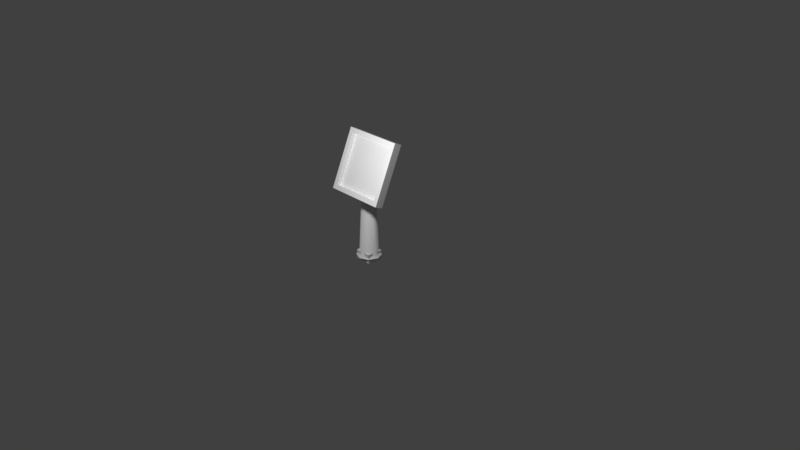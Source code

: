 # Source: puzzle-table-brick.blend  (saved by Blender 2.80.58; exported with 4.5.12 LTS)
import bpy
from mathutils import Matrix  # noqa: F401  (used for matrix-valued properties, if any)

bpy.ops.wm.read_factory_settings(use_empty=True)
scene = bpy.context.scene
scene.name = 'Scene'

# ---- collections
col_collection_1 = bpy.data.collections.new('Collection 1'); scene.collection.children.link(col_collection_1)

# ---- materials (node trees are filled in below, after node groups)
mat_white_material = bpy.data.materials.new('white-material')
mat_white_material.use_transparent_shadow = False
mat_white_material.roughness = 0.25
mat_panel_material = bpy.data.materials.new('panel-material')
mat_panel_material.use_transparent_shadow = False
mat_panel_material.roughness = 0.25

# ---- material node trees
mat_white_material.use_nodes = True; mat_white_material.node_tree.nodes.clear()
_N = mat_white_material.node_tree.nodes; _L = mat_white_material.node_tree.links
n0 = _N.new('ShaderNodeOutputMaterial'); n0.name = 'Material Output'; n0.location = (300, 300)
n1 = _N.new('ShaderNodeBsdfPrincipled'); n1.name = 'Principled BSDF'; n1.location = (10, 300)
n1.distribution = 'GGX'
n1.subsurface_method = 'BURLEY'
n1.inputs[0].default_value = (1.0, 1.0, 1.0, 1.0)
n1.inputs[1].default_value = 0.3904
n1.inputs[2].default_value = 0.885
n1.inputs[3].default_value = 1.45
_L.new(n1.outputs[0], n0.inputs[0])
n0.is_active_output = True
mat_panel_material.use_nodes = True; mat_panel_material.node_tree.nodes.clear()
_N = mat_panel_material.node_tree.nodes; _L = mat_panel_material.node_tree.links
n0 = _N.new('ShaderNodeOutputMaterial'); n0.name = 'Material Output'; n0.location = (341, 326)
n1 = _N.new('ShaderNodeBsdfPrincipled'); n1.name = 'Principled BSDF'; n1.location = (10, 300)
n1.distribution = 'GGX'
n1.subsurface_method = 'BURLEY'
n1.inputs[3].default_value = 1.45
_L.new(n1.outputs[0], n0.inputs[0])
n0.is_active_output = True

# ---- world
world_world = bpy.data.worlds.new('World'); scene.world = world_world
world_world.color = (0.05088, 0.05088, 0.05088)
world_world.use_sun_shadow = False
world_world.sun_shadow_jitter_overblur = 0.0
world_world.cycles.sampling_method = 'MANUAL'

# ---- cameras
cam_camera = bpy.data.cameras.new('Camera')
cam_camera.clip_end = 100.0
cam_camera.lens = 35.0
cam_camera.sensor_width = 32.0
cam_camera.sensor_height = 18.0
cam_camera.ortho_scale = 7.314
cam_camera.dof.focus_distance = 0.0
cam_camera.dof.aperture_fstop = 128.0

# ---- lights
light_lamp = bpy.data.lights.new('Lamp', 'POINT')
light_lamp.transmission_factor = 0.0
light_lamp.cutoff_distance = 30.0
light_lamp.energy = 100.0
light_lamp.shadow_buffer_clip_start = 1.001
light_lamp.shadow_soft_size = 0.1
light_lamp.shadow_maximum_resolution = 0.006
light_lamp.use_absolute_resolution = True

# ---- meshes
me_table = bpy.data.meshes.new('table')
me_table.from_pydata([(-0.4, -0.1309, 0.8253), (-0.3417, -0.2101, 0.9234), (-0.4, 0.1885, 1.559), (-0.3417, 0.06272, 1.55), (0.4, -0.1309, 0.8253), (0.3417, -0.2101, 0.9234), (0.4, 0.1885, 1.559), (0.3417, 0.06272, 1.55), (-0.4, -0.2334, 0.8699), (-0.4, 0.08602, 1.603), (0.4, 0.08602, 1.603), (0.4, -0.2334, 0.8699), (-0.3417, -0.1577, 0.9006), (-0.3417, 0.1152, 1.527), (0.3417, -0.1577, 0.9006), (0.3417, 0.1152, 1.527), (2.493e-09, 0.1668, 8.941e-08), (-6.364e-16, 0.06818, 1.305), (0.118, 0.118, 8.941e-08), (0.08839, 0.05356, 1.272), (0.1668, -6.98e-09, 8.941e-08), (0.125, 0.01827, 1.191), (0.118, -0.118, 8.941e-08), (0.08839, -0.01702, 1.11), (-1.209e-08, -0.1668, 8.941e-08), (-1.093e-08, -0.03164, 1.076), (-0.118, -0.118, 8.941e-08), (-0.08839, -0.01702, 1.11), (-0.1668, 2.301e-09, 8.941e-08), (-0.125, 0.01827, 1.191), (-0.118, 0.118, 8.941e-08), (-0.08839, 0.05356, 1.272), (-2.024e-17, 0.1245, 0.02908), (0.08839, 0.08806, 0.02847), (0.125, -5.447e-09, 0.02698), (0.08839, -0.08806, 0.0255), (-1.093e-08, -0.1245, 0.02488), (-0.08839, -0.08806, 0.0255), (-0.125, 1.482e-09, 0.02698), (-0.08839, 0.08806, 0.02847), (-0.3417, -0.1577, 0.9006), (-0.3417, 0.1152, 1.527), (0.3417, -0.1577, 0.9006), (0.3417, 0.1152, 1.527)], [], [(0, 8, 9, 2), (2, 9, 10, 6), (6, 10, 11, 4), (4, 11, 8, 0), (2, 6, 4, 0), (1, 5, 14, 12), (1, 3, 9, 8), (3, 7, 10, 9), (7, 5, 11, 10), (5, 1, 8, 11), (14, 15, 43, 42), (7, 3, 13, 15), (5, 7, 15, 14), (3, 1, 12, 13), (32, 17, 19, 33), (33, 19, 21, 34), (34, 21, 23, 35), (35, 23, 25, 36), (36, 25, 27, 37), (37, 27, 29, 38), (38, 29, 31, 39), (39, 31, 17, 32), (30, 39, 32, 16), (28, 38, 39, 30), (26, 37, 38, 28), (24, 36, 37, 26), (22, 35, 36, 24), (20, 34, 35, 22), (18, 33, 34, 20), (16, 32, 33, 18), (13, 12, 40, 41), (12, 14, 42, 40), (15, 13, 41, 43)])
me_table.polygons.foreach_set('use_smooth', [0, 0, 0, 0, 0, 0, 0, 0, 0, 0, 0, 0, 0, 0, 1, 1, 1, 1, 1, 1, 1, 1, 1, 1, 1, 1, 1, 1, 1, 1, 0, 0, 0])
_uv = me_table.uv_layers.new(name='UVMap')
_uv.uv.foreach_set('vector', [0.375, 0.0, 0.625, 0.0, 0.625, 0.25, 0.375, 0.25, 0.375, 0.25, 0.625, 0.25, 0.625, 0.5, 0.375, 0.5, 0.375, 0.5, 0.625, 0.5, 0.625, 0.75, 0.375, 0.75, 0.375, 0.75, 0.625, 0.75, 0.625, 1.0, 0.375, 1.0, 0.125, 0.5, 0.375, 0.5, 0.375, 0.75, 0.125, 0.75, 0.8568, 0.7318, 0.6432, 0.7318, 0.6432, 0.7318, 0.8568, 0.7318, 0.8568, 0.7318, 0.8568, 0.5182, 0.875, 0.5, 0.875, 0.75, 0.8568, 0.5182, 0.6432, 0.5182, 0.625, 0.5, 0.875, 0.5, 0.6432, 0.5182, 0.6432, 0.7318, 0.625, 0.75, 0.625, 0.5, 0.6432, 0.7318, 0.8568, 0.7318, 0.875, 0.75, 0.625, 0.75, 0.6432, 0.7318, 0.6432, 0.5182, 0.6432, 0.5182, 0.6432, 0.7318, 0.6432, 0.5182, 0.8568, 0.5182, 0.8568, 0.5182, 0.6432, 0.5182, 0.6432, 0.7318, 0.6432, 0.5182, 0.6432, 0.5182, 0.6432, 0.7318, 0.8568, 0.5182, 0.8568, 0.7318, 0.8568, 0.7318, 0.8568, 0.5182, 1.0, 0.5, 1.0, 1.0, 0.875, 1.0, 0.875, 0.5, 0.875, 0.5, 0.875, 1.0, 0.75, 1.0, 0.75, 0.5, 0.75, 0.5, 0.75, 1.0, 0.625, 1.0, 0.625, 0.5, 0.625, 0.5, 0.625, 1.0, 0.5, 1.0, 0.5, 0.5, 0.5, 0.5, 0.5, 1.0, 0.375, 1.0, 0.375, 0.5, 0.375, 0.5, 0.375, 1.0, 0.25, 1.0, 0.25, 0.5, 0.25, 0.5, 0.25, 1.0, 0.125, 1.0, 0.125, 0.5, 0.125, 0.5, 0.125, 1.0, 0.0, 1.0, 0.0, 0.5, 0.125, 0.0, 0.125, 0.5, 0.0, 0.5, 0.0, 0.0, 0.25, 0.0, 0.25, 0.5, 0.125, 0.5, 0.125, 0.0, 0.375, 0.0, 0.375, 0.5, 0.25, 0.5, 0.25, 0.0, 0.5, 0.0, 0.5, 0.5, 0.375, 0.5, 0.375, 0.0, 0.625, 0.0, 0.625, 0.5, 0.5, 0.5, 0.5, 0.0, 0.75, 0.0, 0.75, 0.5, 0.625, 0.5, 0.625, 0.0, 0.875, 0.0, 0.875, 0.5, 0.75, 0.5, 0.75, 0.0, 1.0, 0.0, 1.0, 0.5, 0.875, 0.5, 0.875, 0.0, 0.8568, 0.5182, 0.8568, 0.7318, 0.8568, 0.7318, 0.8568, 0.5182, 0.8568, 0.7318, 0.6432, 0.7318, 0.6432, 0.7318, 0.8568, 0.7318, 0.6432, 0.5182, 0.8568, 0.5182, 0.8568, 0.5182, 0.6432, 0.5182])
me_table.materials.append(mat_white_material)
me_table.use_remesh_preserve_volume = False
me_table.use_remesh_preserve_attributes = False
me_table.use_mirror_vertex_groups = False
me_table.update()
me_brick = bpy.data.meshes.new('brick')
me_brick.from_pydata([(0.11, -0.1096, -0.0625), (-0.11, 0.1096, 0.0625), (0.11, 0.1096, 0.0625), (-0.11, -0.1096, -0.0625), (0.11, 0.11, -0.06178), (-0.11, -0.11, 0.06178), (0.11, -0.11, 0.06178), (-0.11, 0.11, -0.06178)], [], [(1, 7, 3, 5), (2, 4, 7, 1), (5, 3, 0, 6), (6, 0, 4, 2), (2, 1, 5, 6), (4, 0, 3, 7)])
_uv = me_brick.uv_layers.new(name='UVMap')
_uv.uv.foreach_set('vector', [0.8568, 0.5182, 0.8568, 0.5182, 0.8568, 0.5894, 0.8568, 0.5894, 0.7856, 0.5182, 0.7856, 0.5182, 0.8568, 0.5182, 0.8568, 0.5182, 0.8568, 0.5894, 0.8568, 0.5894, 0.7856, 0.5894, 0.7856, 0.5894, 0.7856, 0.5894, 0.7856, 0.5894, 0.7856, 0.5182, 0.7856, 0.5182, 0.7856, 0.5182, 0.8568, 0.5182, 0.8568, 0.5894, 0.7856, 0.5894, 0.7856, 0.5182, 0.7856, 0.5894, 0.8568, 0.5894, 0.8568, 0.5182])
me_brick.materials.append(mat_white_material)
me_brick.use_remesh_preserve_volume = False
me_brick.use_remesh_preserve_attributes = False
me_brick.use_mirror_vertex_groups = False
me_brick.update()
me_table_002 = bpy.data.meshes.new('table.002')
me_table_002.from_pydata([], [], [])
_uv = me_table_002.uv_layers.new(name='UVMap')
_uv.uv.foreach_set('vector', [])
me_table_002.materials.append(mat_white_material)
me_table_002.use_remesh_preserve_volume = False
me_table_002.use_remesh_preserve_attributes = False
me_table_002.use_mirror_vertex_groups = False
me_table_002.update()
me_table_003 = bpy.data.meshes.new('table.003')
me_table_003.from_pydata([], [], [])
_uv = me_table_003.uv_layers.new(name='UVMap')
_uv.uv.foreach_set('vector', [])
me_table_003.materials.append(mat_white_material)
me_table_003.use_remesh_preserve_volume = False
me_table_003.use_remesh_preserve_attributes = False
me_table_003.use_mirror_vertex_groups = False
me_table_003.update()
me_table_004 = bpy.data.meshes.new('table.004')
me_table_004.from_pydata([], [], [])
_uv = me_table_004.uv_layers.new(name='UVMap')
_uv.uv.foreach_set('vector', [])
me_table_004.materials.append(mat_white_material)
me_table_004.use_remesh_preserve_volume = False
me_table_004.use_remesh_preserve_attributes = False
me_table_004.use_mirror_vertex_groups = False
me_table_004.update()
me_table_005 = bpy.data.meshes.new('table.005')
me_table_005.from_pydata([], [], [])
_uv = me_table_005.uv_layers.new(name='UVMap')
_uv.uv.foreach_set('vector', [])
me_table_005.materials.append(mat_white_material)
me_table_005.use_remesh_preserve_volume = False
me_table_005.use_remesh_preserve_attributes = False
me_table_005.use_mirror_vertex_groups = False
me_table_005.update()
me_table_006 = bpy.data.meshes.new('table.006')
me_table_006.from_pydata([], [], [])
_uv = me_table_006.uv_layers.new(name='UVMap')
_uv.uv.foreach_set('vector', [])
me_table_006.materials.append(mat_white_material)
me_table_006.use_remesh_preserve_volume = False
me_table_006.use_remesh_preserve_attributes = False
me_table_006.use_mirror_vertex_groups = False
me_table_006.update()
me_table_007 = bpy.data.meshes.new('table.007')
me_table_007.from_pydata([], [], [])
_uv = me_table_007.uv_layers.new(name='UVMap')
_uv.uv.foreach_set('vector', [])
me_table_007.materials.append(mat_white_material)
me_table_007.use_remesh_preserve_volume = False
me_table_007.use_remesh_preserve_attributes = False
me_table_007.use_mirror_vertex_groups = False
me_table_007.update()
me_table_008 = bpy.data.meshes.new('table.008')
me_table_008.from_pydata([], [], [])
_uv = me_table_008.uv_layers.new(name='UVMap')
_uv.uv.foreach_set('vector', [])
me_table_008.materials.append(mat_white_material)
me_table_008.use_remesh_preserve_volume = False
me_table_008.use_remesh_preserve_attributes = False
me_table_008.use_mirror_vertex_groups = False
me_table_008.update()
me_table_009 = bpy.data.meshes.new('table.009')
me_table_009.from_pydata([], [], [])
_uv = me_table_009.uv_layers.new(name='UVMap')
_uv.uv.foreach_set('vector', [])
me_table_009.materials.append(mat_white_material)
me_table_009.use_remesh_preserve_volume = False
me_table_009.use_remesh_preserve_attributes = False
me_table_009.use_mirror_vertex_groups = False
me_table_009.update()
me_table_010 = bpy.data.meshes.new('table.010')
me_table_010.from_pydata([], [], [])
_uv = me_table_010.uv_layers.new(name='UVMap')
_uv.uv.foreach_set('vector', [])
me_table_010.materials.append(mat_white_material)
me_table_010.use_remesh_preserve_volume = False
me_table_010.use_remesh_preserve_attributes = False
me_table_010.use_mirror_vertex_groups = False
me_table_010.update()
me_plate = bpy.data.meshes.new('plate')
me_plate.from_pydata([(-0.3417, -0.1364, -0.3132), (-0.3417, 0.1364, 0.3132), (0.3417, -0.1364, -0.3132), (0.3417, 0.1364, 0.3132)], [], [(3, 1, 0, 2)])
_uv = me_plate.uv_layers.new(name='UVMap')
_uv.uv.foreach_set('vector', [9.998e-05, 0.0001, 0.9999, 9.998e-05, 0.9999, 0.9999, 0.0001001, 0.9999])
me_plate.materials.append(mat_panel_material)
me_plate.use_remesh_preserve_volume = False
me_plate.use_remesh_preserve_attributes = False
me_plate.use_mirror_vertex_groups = False
me_plate.update()

# ---- objects
ob_table = bpy.data.objects.new('table', me_table)
ob_brick = bpy.data.objects.new('brick', me_brick)
ob_0_0 = bpy.data.objects.new('0 0', me_table_002)
ob_0_1 = bpy.data.objects.new('0 1', me_table_003)
ob_0_2 = bpy.data.objects.new('0 2', me_table_004)
ob_1_0 = bpy.data.objects.new('1 0', me_table_005)
ob_1_1 = bpy.data.objects.new('1 1', me_table_006)
ob_1_2 = bpy.data.objects.new('1 2', me_table_007)
ob_2_0 = bpy.data.objects.new('2 0', me_table_008)
ob_2_1 = bpy.data.objects.new('2 1', me_table_009)
ob_2_2 = bpy.data.objects.new('2 2', me_table_010)
ob_panel = bpy.data.objects.new('panel', me_plate)
ob_lamp = bpy.data.objects.new('Lamp', light_lamp)
ob_camera = bpy.data.objects.new('Camera', cam_camera)

# ---- transforms, parenting, visibility, modifiers, constraints
ob_table.location = (0.0, 0.0, 0.0)
ob_table.lineart.crease_threshold = 0.0
ob_brick.location = (0.0, 0.0, 0.0)
ob_brick.lineart.crease_threshold = 0.0
ob_0_0.parent = ob_table
ob_0_0.location = (-0.2278, 0.06971, 1.423)
ob_0_0.lineart.crease_threshold = 0.0
ob_0_1.parent = ob_table
ob_0_1.location = (7.451e-09, 0.06971, 1.423)
ob_0_1.lineart.crease_threshold = 0.0
ob_0_2.parent = ob_table
ob_0_2.location = (0.2278, 0.06971, 1.423)
ob_0_2.lineart.crease_threshold = 0.0
ob_1_0.parent = ob_table
ob_1_0.location = (-0.2278, -0.02124, 1.214)
ob_1_0.lineart.crease_threshold = 0.0
ob_1_1.parent = ob_table
ob_1_1.location = (7.451e-09, -0.02124, 1.214)
ob_1_1.lineart.crease_threshold = 0.0
ob_1_2.parent = ob_table
ob_1_2.location = (0.2278, -0.02124, 1.214)
ob_1_2.lineart.crease_threshold = 0.0
ob_2_0.parent = ob_table
ob_2_0.location = (-0.2278, -0.1122, 1.005)
ob_2_0.lineart.crease_threshold = 0.0
ob_2_1.parent = ob_table
ob_2_1.location = (0.0, -0.1122, 1.005)
ob_2_1.lineart.crease_threshold = 0.0
ob_2_2.parent = ob_table
ob_2_2.location = (0.2278, -0.1122, 1.005)
ob_2_2.lineart.crease_threshold = 0.0
ob_panel.parent = ob_table
ob_panel.location = (0.0, -0.02124, 1.214)
ob_panel.lineart.crease_threshold = 0.0
ob_lamp.location = (0.612, -1.18, 2.203)
ob_lamp.rotation_euler = (0.6503, 0.05522, 1.866)
ob_lamp.lock_rotations_4d = False
ob_lamp.empty_display_type = 'ARROWS'
ob_lamp.color = (0.0, 0.0, 0.0, 0.0)
ob_lamp.lineart.crease_threshold = 0.0
ob_camera.location = (7.481, -6.508, 5.344)
ob_camera.rotation_euler = (1.109, 0.0, 0.8149)
ob_camera.lock_rotations_4d = False
ob_camera.empty_display_type = 'ARROWS'
ob_camera.color = (0.0, 0.0, 0.0, 0.0)
ob_camera.display_type = 'WIRE'
ob_camera.lineart.crease_threshold = 0.0

# ---- collection membership
scene.collection.objects.link(ob_table)
scene.collection.objects.link(ob_brick)
scene.collection.objects.link(ob_0_0)
scene.collection.objects.link(ob_0_1)
scene.collection.objects.link(ob_0_2)
scene.collection.objects.link(ob_1_0)
scene.collection.objects.link(ob_1_1)
scene.collection.objects.link(ob_1_2)
scene.collection.objects.link(ob_2_0)
scene.collection.objects.link(ob_2_1)
scene.collection.objects.link(ob_2_2)
scene.collection.objects.link(ob_panel)
col_collection_1.objects.link(ob_lamp)
col_collection_1.objects.link(ob_camera)

# ---- scene / render settings (as saved in the file)
scene.camera = ob_camera
scene.frame_start = 1; scene.frame_end = 250; scene.frame_set(0)
scene.render.engine = 'BLENDER_EEVEE_NEXT'
scene.render.resolution_percentage = 50
scene.render.dither_intensity = 0.0
scene.cycles.use_denoising = False
scene.cycles.samples = 128
scene.cycles.sampling_pattern = 'TABULATED_SOBOL'
scene.cycles.use_adaptive_sampling = False
scene.cycles.use_light_tree = False
scene.cycles.blur_glossy = 0.0
scene.cycles.sample_clamp_indirect = 0.0
scene.view_settings.view_transform = 'Standard'
bpy.context.view_layer.update()
